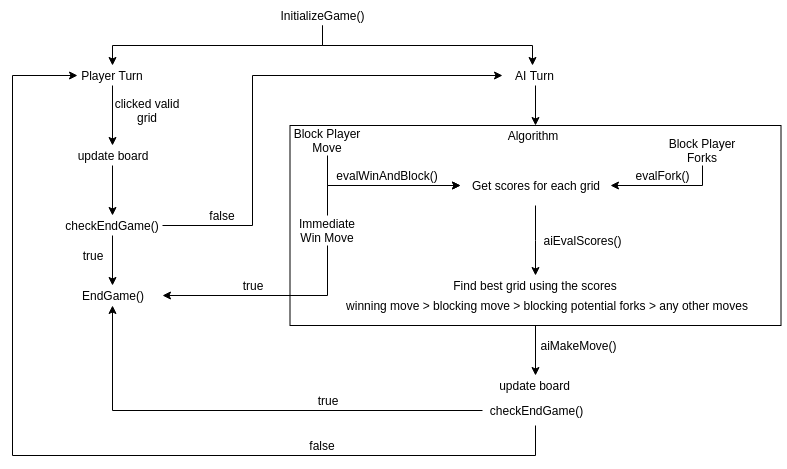

The diagram above was exported from draw.io. Its source (the exported page's mxGraphModel, read from the mxfile embedded in the PNG):
<mxGraphModel dx="1013" dy="496" grid="1" gridSize="10" guides="1" tooltips="1" connect="1" arrows="1" fold="1" page="1" pageScale="1" pageWidth="850" pageHeight="1100" math="0" shadow="0">
  <root>
    <mxCell id="0" />
    <mxCell id="1" parent="0" />
    <mxCell id="MtzNTv65UyOZ-XU4O3hH-43" style="edgeStyle=orthogonalEdgeStyle;rounded=0;orthogonalLoop=1;jettySize=auto;html=1;exitX=0.5;exitY=1;exitDx=0;exitDy=0;entryX=0.5;entryY=0;entryDx=0;entryDy=0;" edge="1" parent="1" source="MtzNTv65UyOZ-XU4O3hH-15" target="MtzNTv65UyOZ-XU4O3hH-42">
      <mxGeometry relative="1" as="geometry" />
    </mxCell>
    <mxCell id="MtzNTv65UyOZ-XU4O3hH-15" value="" style="rounded=0;whiteSpace=wrap;html=1;" vertex="1" parent="1">
      <mxGeometry x="307.5" y="140" width="491" height="200" as="geometry" />
    </mxCell>
    <mxCell id="MtzNTv65UyOZ-XU4O3hH-2" style="edgeStyle=orthogonalEdgeStyle;rounded=0;orthogonalLoop=1;jettySize=auto;html=1;exitX=0.5;exitY=1;exitDx=0;exitDy=0;" edge="1" parent="1" source="MtzNTv65UyOZ-XU4O3hH-1">
      <mxGeometry relative="1" as="geometry">
        <mxPoint x="130" y="80" as="targetPoint" />
      </mxGeometry>
    </mxCell>
    <mxCell id="MtzNTv65UyOZ-XU4O3hH-10" style="edgeStyle=orthogonalEdgeStyle;rounded=0;orthogonalLoop=1;jettySize=auto;html=1;exitX=0.5;exitY=1;exitDx=0;exitDy=0;" edge="1" parent="1" source="MtzNTv65UyOZ-XU4O3hH-1">
      <mxGeometry relative="1" as="geometry">
        <mxPoint x="550" y="80" as="targetPoint" />
      </mxGeometry>
    </mxCell>
    <mxCell id="MtzNTv65UyOZ-XU4O3hH-1" value="InitializeGame()&lt;br&gt;" style="text;html=1;strokeColor=none;fillColor=none;align=center;verticalAlign=middle;whiteSpace=wrap;rounded=0;" vertex="1" parent="1">
      <mxGeometry x="320" y="20" width="40" height="20" as="geometry" />
    </mxCell>
    <mxCell id="MtzNTv65UyOZ-XU4O3hH-46" style="edgeStyle=orthogonalEdgeStyle;rounded=0;orthogonalLoop=1;jettySize=auto;html=1;exitX=0.5;exitY=1;exitDx=0;exitDy=0;entryX=0.5;entryY=0;entryDx=0;entryDy=0;" edge="1" parent="1" source="MtzNTv65UyOZ-XU4O3hH-3" target="MtzNTv65UyOZ-XU4O3hH-45">
      <mxGeometry relative="1" as="geometry" />
    </mxCell>
    <mxCell id="MtzNTv65UyOZ-XU4O3hH-3" value="Player Turn&lt;br&gt;" style="text;html=1;strokeColor=none;fillColor=none;align=center;verticalAlign=middle;whiteSpace=wrap;rounded=0;" vertex="1" parent="1">
      <mxGeometry x="95" y="80" width="70" height="20" as="geometry" />
    </mxCell>
    <mxCell id="MtzNTv65UyOZ-XU4O3hH-16" style="edgeStyle=orthogonalEdgeStyle;rounded=0;orthogonalLoop=1;jettySize=auto;html=1;exitX=0.5;exitY=1;exitDx=0;exitDy=0;" edge="1" parent="1" source="MtzNTv65UyOZ-XU4O3hH-6" target="MtzNTv65UyOZ-XU4O3hH-15">
      <mxGeometry relative="1" as="geometry" />
    </mxCell>
    <mxCell id="MtzNTv65UyOZ-XU4O3hH-6" value="AI Turn&lt;br&gt;" style="text;html=1;strokeColor=none;fillColor=none;align=center;verticalAlign=middle;whiteSpace=wrap;rounded=0;" vertex="1" parent="1">
      <mxGeometry x="520" y="80" width="65" height="20" as="geometry" />
    </mxCell>
    <mxCell id="MtzNTv65UyOZ-XU4O3hH-17" value="Algorithm" style="text;html=1;strokeColor=none;fillColor=none;align=center;verticalAlign=middle;whiteSpace=wrap;rounded=0;" vertex="1" parent="1">
      <mxGeometry x="450" y="140" width="200" height="20" as="geometry" />
    </mxCell>
    <mxCell id="MtzNTv65UyOZ-XU4O3hH-30" style="edgeStyle=orthogonalEdgeStyle;rounded=0;orthogonalLoop=1;jettySize=auto;html=1;exitX=0.5;exitY=1;exitDx=0;exitDy=0;" edge="1" parent="1" source="MtzNTv65UyOZ-XU4O3hH-20" target="MtzNTv65UyOZ-XU4O3hH-28">
      <mxGeometry relative="1" as="geometry" />
    </mxCell>
    <mxCell id="MtzNTv65UyOZ-XU4O3hH-20" value="Get scores for each grid" style="text;html=1;strokeColor=none;fillColor=none;align=center;verticalAlign=middle;whiteSpace=wrap;rounded=0;" vertex="1" parent="1">
      <mxGeometry x="477.5" y="180" width="150" height="40" as="geometry" />
    </mxCell>
    <mxCell id="MtzNTv65UyOZ-XU4O3hH-34" style="edgeStyle=orthogonalEdgeStyle;rounded=0;orthogonalLoop=1;jettySize=auto;html=1;exitX=0.5;exitY=0;exitDx=0;exitDy=0;entryX=0;entryY=0.5;entryDx=0;entryDy=0;" edge="1" parent="1" source="MtzNTv65UyOZ-XU4O3hH-23" target="MtzNTv65UyOZ-XU4O3hH-20">
      <mxGeometry relative="1" as="geometry" />
    </mxCell>
    <mxCell id="MtzNTv65UyOZ-XU4O3hH-60" style="edgeStyle=orthogonalEdgeStyle;rounded=0;orthogonalLoop=1;jettySize=auto;html=1;exitX=0.5;exitY=1;exitDx=0;exitDy=0;entryX=1;entryY=0.5;entryDx=0;entryDy=0;" edge="1" parent="1" source="MtzNTv65UyOZ-XU4O3hH-23" target="MtzNTv65UyOZ-XU4O3hH-50">
      <mxGeometry relative="1" as="geometry">
        <Array as="points">
          <mxPoint x="345" y="310" />
        </Array>
      </mxGeometry>
    </mxCell>
    <mxCell id="MtzNTv65UyOZ-XU4O3hH-23" value="Immediate Win Move" style="text;html=1;strokeColor=none;fillColor=none;align=center;verticalAlign=middle;whiteSpace=wrap;rounded=0;" vertex="1" parent="1">
      <mxGeometry x="305" y="230" width="80" height="30" as="geometry" />
    </mxCell>
    <mxCell id="MtzNTv65UyOZ-XU4O3hH-32" style="edgeStyle=orthogonalEdgeStyle;rounded=0;orthogonalLoop=1;jettySize=auto;html=1;exitX=0.5;exitY=1;exitDx=0;exitDy=0;entryX=0;entryY=0.5;entryDx=0;entryDy=0;" edge="1" parent="1" source="MtzNTv65UyOZ-XU4O3hH-24" target="MtzNTv65UyOZ-XU4O3hH-20">
      <mxGeometry relative="1" as="geometry" />
    </mxCell>
    <mxCell id="MtzNTv65UyOZ-XU4O3hH-24" value="Block Player Move" style="text;html=1;strokeColor=none;fillColor=none;align=center;verticalAlign=middle;whiteSpace=wrap;rounded=0;" vertex="1" parent="1">
      <mxGeometry x="305" y="140" width="80" height="30" as="geometry" />
    </mxCell>
    <mxCell id="MtzNTv65UyOZ-XU4O3hH-36" style="edgeStyle=orthogonalEdgeStyle;rounded=0;orthogonalLoop=1;jettySize=auto;html=1;exitX=0.5;exitY=1;exitDx=0;exitDy=0;entryX=1;entryY=0.5;entryDx=0;entryDy=0;" edge="1" parent="1" source="MtzNTv65UyOZ-XU4O3hH-25" target="MtzNTv65UyOZ-XU4O3hH-20">
      <mxGeometry relative="1" as="geometry" />
    </mxCell>
    <mxCell id="MtzNTv65UyOZ-XU4O3hH-25" value="Block Player Forks" style="text;html=1;strokeColor=none;fillColor=none;align=center;verticalAlign=middle;whiteSpace=wrap;rounded=0;" vertex="1" parent="1">
      <mxGeometry x="680" y="150" width="80" height="30" as="geometry" />
    </mxCell>
    <mxCell id="MtzNTv65UyOZ-XU4O3hH-28" value="Find best grid using the scores" style="text;html=1;strokeColor=none;fillColor=none;align=center;verticalAlign=middle;whiteSpace=wrap;rounded=0;" vertex="1" parent="1">
      <mxGeometry x="452.5" y="290" width="200" height="20" as="geometry" />
    </mxCell>
    <mxCell id="MtzNTv65UyOZ-XU4O3hH-35" value="evalWinAndBlock()" style="text;html=1;strokeColor=none;fillColor=none;align=center;verticalAlign=middle;whiteSpace=wrap;rounded=0;" vertex="1" parent="1">
      <mxGeometry x="385" y="180" width="40" height="20" as="geometry" />
    </mxCell>
    <mxCell id="MtzNTv65UyOZ-XU4O3hH-37" value="evalFork()" style="text;html=1;strokeColor=none;fillColor=none;align=center;verticalAlign=middle;whiteSpace=wrap;rounded=0;" vertex="1" parent="1">
      <mxGeometry x="660" y="180" width="40" height="20" as="geometry" />
    </mxCell>
    <mxCell id="MtzNTv65UyOZ-XU4O3hH-38" value="winning move &amp;gt; blocking move &amp;gt; blocking potential forks &amp;gt; any other moves" style="text;html=1;strokeColor=none;fillColor=none;align=center;verticalAlign=middle;whiteSpace=wrap;rounded=0;" vertex="1" parent="1">
      <mxGeometry x="345" y="310" width="440" height="20" as="geometry" />
    </mxCell>
    <mxCell id="MtzNTv65UyOZ-XU4O3hH-39" value="aiEvalScores()" style="text;html=1;strokeColor=none;fillColor=none;align=center;verticalAlign=middle;whiteSpace=wrap;rounded=0;" vertex="1" parent="1">
      <mxGeometry x="580" y="245" width="40" height="20" as="geometry" />
    </mxCell>
    <mxCell id="MtzNTv65UyOZ-XU4O3hH-42" value="update board" style="text;html=1;strokeColor=none;fillColor=none;align=center;verticalAlign=middle;whiteSpace=wrap;rounded=0;" vertex="1" parent="1">
      <mxGeometry x="509" y="390" width="87" height="20" as="geometry" />
    </mxCell>
    <mxCell id="MtzNTv65UyOZ-XU4O3hH-44" value="aiMakeMove()" style="text;html=1;strokeColor=none;fillColor=none;align=center;verticalAlign=middle;whiteSpace=wrap;rounded=0;" vertex="1" parent="1">
      <mxGeometry x="576" y="350" width="40" height="20" as="geometry" />
    </mxCell>
    <mxCell id="MtzNTv65UyOZ-XU4O3hH-52" style="edgeStyle=orthogonalEdgeStyle;rounded=0;orthogonalLoop=1;jettySize=auto;html=1;exitX=0.5;exitY=1;exitDx=0;exitDy=0;entryX=0.5;entryY=0;entryDx=0;entryDy=0;" edge="1" parent="1" source="MtzNTv65UyOZ-XU4O3hH-45" target="MtzNTv65UyOZ-XU4O3hH-48">
      <mxGeometry relative="1" as="geometry" />
    </mxCell>
    <mxCell id="MtzNTv65UyOZ-XU4O3hH-45" value="update board" style="text;html=1;strokeColor=none;fillColor=none;align=center;verticalAlign=middle;whiteSpace=wrap;rounded=0;" vertex="1" parent="1">
      <mxGeometry x="90" y="160" width="80" height="20" as="geometry" />
    </mxCell>
    <mxCell id="MtzNTv65UyOZ-XU4O3hH-47" value="clicked valid grid" style="text;html=1;strokeColor=none;fillColor=none;align=center;verticalAlign=middle;whiteSpace=wrap;rounded=0;" vertex="1" parent="1">
      <mxGeometry x="130" y="110" width="70" height="30" as="geometry" />
    </mxCell>
    <mxCell id="MtzNTv65UyOZ-XU4O3hH-53" style="edgeStyle=orthogonalEdgeStyle;rounded=0;orthogonalLoop=1;jettySize=auto;html=1;exitX=0.5;exitY=1;exitDx=0;exitDy=0;entryX=0.5;entryY=0;entryDx=0;entryDy=0;" edge="1" parent="1" source="MtzNTv65UyOZ-XU4O3hH-48" target="MtzNTv65UyOZ-XU4O3hH-50">
      <mxGeometry relative="1" as="geometry" />
    </mxCell>
    <mxCell id="MtzNTv65UyOZ-XU4O3hH-57" style="edgeStyle=orthogonalEdgeStyle;rounded=0;orthogonalLoop=1;jettySize=auto;html=1;exitX=1;exitY=0.5;exitDx=0;exitDy=0;entryX=0;entryY=0.5;entryDx=0;entryDy=0;" edge="1" parent="1" source="MtzNTv65UyOZ-XU4O3hH-48" target="MtzNTv65UyOZ-XU4O3hH-6">
      <mxGeometry relative="1" as="geometry">
        <Array as="points">
          <mxPoint x="270" y="240" />
          <mxPoint x="270" y="90" />
        </Array>
      </mxGeometry>
    </mxCell>
    <mxCell id="MtzNTv65UyOZ-XU4O3hH-48" value="checkEndGame()" style="text;html=1;strokeColor=none;fillColor=none;align=center;verticalAlign=middle;whiteSpace=wrap;rounded=0;" vertex="1" parent="1">
      <mxGeometry x="80" y="230" width="100" height="20" as="geometry" />
    </mxCell>
    <mxCell id="MtzNTv65UyOZ-XU4O3hH-49" value="true" style="text;html=1;strokeColor=none;fillColor=none;align=center;verticalAlign=middle;whiteSpace=wrap;rounded=0;" vertex="1" parent="1">
      <mxGeometry x="90" y="260" width="40" height="20" as="geometry" />
    </mxCell>
    <mxCell id="MtzNTv65UyOZ-XU4O3hH-50" value="EndGame()" style="text;html=1;strokeColor=none;fillColor=none;align=center;verticalAlign=middle;whiteSpace=wrap;rounded=0;" vertex="1" parent="1">
      <mxGeometry x="80" y="300" width="100" height="20" as="geometry" />
    </mxCell>
    <mxCell id="MtzNTv65UyOZ-XU4O3hH-51" value="false&lt;br&gt;" style="text;html=1;strokeColor=none;fillColor=none;align=center;verticalAlign=middle;whiteSpace=wrap;rounded=0;" vertex="1" parent="1">
      <mxGeometry x="219.5" y="220" width="40" height="20" as="geometry" />
    </mxCell>
    <mxCell id="MtzNTv65UyOZ-XU4O3hH-61" value="true" style="text;html=1;strokeColor=none;fillColor=none;align=center;verticalAlign=middle;whiteSpace=wrap;rounded=0;" vertex="1" parent="1">
      <mxGeometry x="250" y="290" width="40" height="20" as="geometry" />
    </mxCell>
    <mxCell id="MtzNTv65UyOZ-XU4O3hH-67" style="edgeStyle=orthogonalEdgeStyle;rounded=0;orthogonalLoop=1;jettySize=auto;html=1;exitX=0;exitY=0.5;exitDx=0;exitDy=0;entryX=0.5;entryY=1;entryDx=0;entryDy=0;" edge="1" parent="1" source="MtzNTv65UyOZ-XU4O3hH-63" target="MtzNTv65UyOZ-XU4O3hH-50">
      <mxGeometry relative="1" as="geometry" />
    </mxCell>
    <mxCell id="MtzNTv65UyOZ-XU4O3hH-68" style="edgeStyle=orthogonalEdgeStyle;rounded=0;orthogonalLoop=1;jettySize=auto;html=1;exitX=0.5;exitY=1;exitDx=0;exitDy=0;entryX=0;entryY=0.5;entryDx=0;entryDy=0;" edge="1" parent="1" source="MtzNTv65UyOZ-XU4O3hH-63" target="MtzNTv65UyOZ-XU4O3hH-3">
      <mxGeometry relative="1" as="geometry">
        <Array as="points">
          <mxPoint x="553" y="470" />
          <mxPoint x="30" y="470" />
          <mxPoint x="30" y="90" />
        </Array>
      </mxGeometry>
    </mxCell>
    <mxCell id="MtzNTv65UyOZ-XU4O3hH-63" value="checkEndGame()" style="text;html=1;strokeColor=none;fillColor=none;align=center;verticalAlign=middle;whiteSpace=wrap;rounded=0;" vertex="1" parent="1">
      <mxGeometry x="499.5" y="410" width="107" height="30" as="geometry" />
    </mxCell>
    <mxCell id="MtzNTv65UyOZ-XU4O3hH-64" value="true" style="text;html=1;strokeColor=none;fillColor=none;align=center;verticalAlign=middle;whiteSpace=wrap;rounded=0;" vertex="1" parent="1">
      <mxGeometry x="325" y="405" width="40" height="20" as="geometry" />
    </mxCell>
    <mxCell id="MtzNTv65UyOZ-XU4O3hH-65" value="false" style="text;html=1;strokeColor=none;fillColor=none;align=center;verticalAlign=middle;whiteSpace=wrap;rounded=0;" vertex="1" parent="1">
      <mxGeometry x="320" y="450" width="40" height="20" as="geometry" />
    </mxCell>
  </root>
</mxGraphModel>